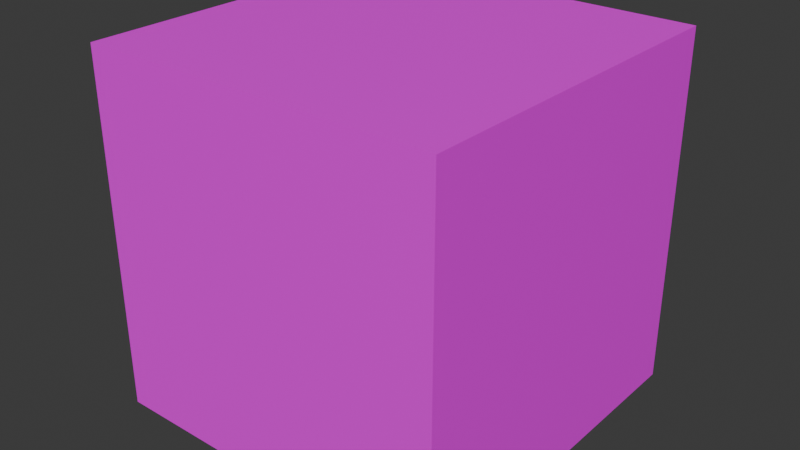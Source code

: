 # Source: BLOCK_Cube_2x2x2.blend  (saved by Blender 5.0.119; exported with 4.5.12 LTS)
import bpy
from mathutils import Matrix  # noqa: F401  (used for matrix-valued properties, if any)

bpy.ops.wm.read_factory_settings(use_empty=True)
scene = bpy.context.scene
scene.name = 'Scene'

# ---- collections
col_collection = bpy.data.collections.new('Collection'); scene.collection.children.link(col_collection)

# ---- images (referenced by path relative to the original .blend; pixels are not part of the script)
import os
ASSET_DIR = os.environ.get("B2B_ASSET_DIR", "")  # directory of the original .blend (textures are referenced by path, not embedded)
HERE = os.path.dirname(os.path.abspath(__file__))  # packed textures are extracted next to this script under _unpacked/

def load_image(name, relpath, width, height, colorspace="sRGB"):
    """Load a texture the original file referenced (path relative to the .blend, or extracted next to this script)."""
    p = next((c for c in (os.path.join(HERE, relpath), os.path.join(ASSET_DIR, relpath)) if relpath and os.path.exists(c)), "")
    if p:
        img = bpy.data.images.load(p, check_existing=True)
        img.name = name
    else:  # same state as the original file: an image datablock whose file is absent (Cycles renders it pink)
        img = bpy.data.images.new(name, width, height)
        img.source = "FILE"
        img.filepath = "//" + (relpath or name)
    img.colorspace_settings.name = colorspace
    return img
img_base_png = load_image('base.png', 'base.png', 1024, 1024, 'sRGB')

# ---- materials (node trees are filled in below, after node groups)
mat_block_cube_2x2x2 = bpy.data.materials.new('BLOCK_Cube_2x2x2')
mat_block_cube_2x2x2.alpha_threshold = 0.0
mat_block_cube_2x2x2.use_backface_culling_lightprobe_volume = False
mat_block_cube_2x2x2.roughness = 0.5
mat_block_cube_2x2x2.line_color = (0.0, 0.0, 0.0, 1.0)

# ---- material node trees
mat_block_cube_2x2x2.use_nodes = True; mat_block_cube_2x2x2.node_tree.nodes.clear()
_N = mat_block_cube_2x2x2.node_tree.nodes; _L = mat_block_cube_2x2x2.node_tree.links
n0 = _N.new('ShaderNodeOutputMaterial'); n0.name = 'Material Output'; n0.location = (599, 167)
n1 = _N.new('ShaderNodeBsdfPrincipled'); n1.name = 'Principled BSDF'; n1.location = (332, 169)
n2 = _N.new('ShaderNodeTexCoord'); n2.name = 'Texture Coordinate'; n2.location = (-339, 127)
n3 = _N.new('ShaderNodeMapping'); n3.name = 'Mapping'; n3.location = (-141, 171)
n3.inputs[3].default_value = (2.0, 2.0, 2.0)
n4 = _N.new('ShaderNodeTexImage'); n4.name = 'Image Texture'; n4.location = (49, 159)
n4.image = img_base_png
_L.new(n1.outputs[0], n0.inputs[0])
_L.new(n4.outputs[0], n1.inputs[0])
_L.new(n3.outputs[0], n4.inputs[0])
_L.new(n2.outputs[2], n3.inputs[0])
n0.is_active_output = True

# ---- world
world_world = bpy.data.worlds.new('World'); scene.world = world_world
world_world.use_nodes = True; world_world.node_tree.nodes.clear()
_N = world_world.node_tree.nodes; _L = world_world.node_tree.links
n0 = _N.new('ShaderNodeOutputWorld'); n0.name = 'World Output'; n0.location = (200, 100)
n1 = _N.new('ShaderNodeBackground'); n1.name = 'Background'; n1.location = (-200, 100)
n1.inputs[0].default_value = (0.05088, 0.05088, 0.05088, 1.0)
_L.new(n1.outputs[0], n0.inputs[0])
n0.is_active_output = True
world_world.color = (0.05088, 0.05088, 0.05088)
world_world.sun_shadow_jitter_overblur = 0.0

# ---- meshes
me_block_cube_2x2x2 = bpy.data.meshes.new('BLOCK_Cube_2x2x2')
me_block_cube_2x2x2.from_pydata([(1.0, 1.0, 2.0), (1.0, 1.0, 0.0), (1.0, -1.0, 2.0), (1.0, -1.0, 0.0), (-1.0, 1.0, 2.0), (-1.0, 1.0, 0.0), (-1.0, -1.0, 2.0), (-1.0, -1.0, 0.0)], [], [(0, 4, 6, 2), (3, 2, 6, 7), (7, 6, 4, 5), (5, 1, 3, 7), (1, 0, 2, 3), (5, 4, 0, 1)])
_uv = me_block_cube_2x2x2.uv_layers.new(name='UVMap')
_uv.uv.foreach_set('vector', [1.0, 1.0, 0.0, 1.0, 0.0, 0.0, 1.0, 0.0, 1.0, 0.0, 1.0, 1.0, 0.0, 1.0, 0.0, 0.0, 0.0, 0.0, 0.0, 1.0, 1.0, 1.0, 1.0, 0.0, 0.0, 1.0, 1.0, 1.0, 1.0, 0.0, 0.0, 0.0, 1.0, 0.0, 1.0, 1.0, 0.0, 1.0, 0.0, 0.0, 0.0, 0.0, 0.0, 1.0, 1.0, 1.0, 1.0, 0.0])
me_block_cube_2x2x2.materials.append(mat_block_cube_2x2x2)
me_block_cube_2x2x2.use_mirror_vertex_groups = False
me_block_cube_2x2x2.update()

# ---- objects
ob_block_cube_2x2x2_col = bpy.data.objects.new('BLOCK_Cube_2x2x2-col', me_block_cube_2x2x2)

# ---- transforms, parenting, visibility, modifiers, constraints
ob_block_cube_2x2x2_col.location = (0.0, 0.0, 0.0)
ob_block_cube_2x2x2_col.lock_rotations_4d = False
ob_block_cube_2x2x2_col.empty_display_type = 'ARROWS'
ob_block_cube_2x2x2_col.lineart.crease_threshold = 0.0

# ---- collection membership
col_collection.objects.link(ob_block_cube_2x2x2_col)

# ---- scene / render settings (as saved in the file)
scene.frame_start = 1; scene.frame_end = 250; scene.frame_set(1)
scene.render.engine = 'BLENDER_EEVEE_NEXT'
scene.render.bake_bias = 0.0
scene.render.bake_samples = 0
scene.cycles.sampling_pattern = 'TABULATED_SOBOL'
scene.eevee.use_volume_custom_range = False
bpy.context.view_layer.update()

# ---- added for rendering (the .blend has no active camera and no usable light): camera, sun
cam_auto = bpy.data.cameras.new('AutoCamera')
cam_auto.lens = 50.0
cam_auto.sensor_width = 36.0
cam_auto.clip_end = 1000.0
ob_auto_camera = bpy.data.objects.new('AutoCamera', cam_auto)
scene.collection.objects.link(ob_auto_camera)
ob_auto_camera.location = (3.20507, -3.84609, 3.56406)
ob_auto_camera.rotation_euler = (1.09748, -7.21219e-08, 0.694738)
scene.camera = ob_auto_camera
light_auto_sun = bpy.data.lights.new('AutoSun', 'SUN')
light_auto_sun.energy = 3.0
light_auto_sun.angle = 0.0523599
ob_auto_sun = bpy.data.objects.new('AutoSun', light_auto_sun)
scene.collection.objects.link(ob_auto_sun)
ob_auto_sun.rotation_euler = (0.872665, 0.174533, 0.523599)
bpy.context.view_layer.update()
